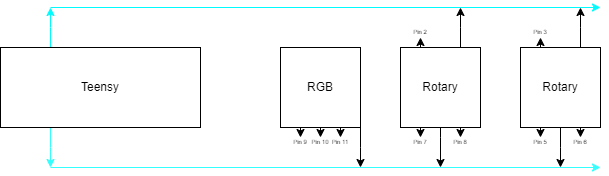

The diagram above was exported from draw.io. Its source (the exported page's mxGraphModel, read from the mxfile embedded in the PNG):
<mxGraphModel dx="1680" dy="486" grid="1" gridSize="10" guides="1" tooltips="1" connect="1" arrows="1" fold="1" page="1" pageScale="1" pageWidth="850" pageHeight="1100" math="0" shadow="0">
  <root>
    <mxCell id="0" />
    <mxCell id="1" parent="0" />
    <mxCell id="K9U786IOKiiSWBBNuEbi-5" style="edgeStyle=orthogonalEdgeStyle;rounded=0;orthogonalLoop=1;jettySize=auto;html=1;exitX=0.75;exitY=0;exitDx=0;exitDy=0;" edge="1" parent="1" source="K9U786IOKiiSWBBNuEbi-1">
      <mxGeometry relative="1" as="geometry">
        <mxPoint x="380" y="360" as="targetPoint" />
      </mxGeometry>
    </mxCell>
    <mxCell id="K9U786IOKiiSWBBNuEbi-8" style="edgeStyle=orthogonalEdgeStyle;rounded=0;orthogonalLoop=1;jettySize=auto;html=1;exitX=0.25;exitY=0;exitDx=0;exitDy=0;" edge="1" parent="1" source="K9U786IOKiiSWBBNuEbi-1">
      <mxGeometry relative="1" as="geometry">
        <mxPoint x="340" y="390" as="targetPoint" />
      </mxGeometry>
    </mxCell>
    <mxCell id="K9U786IOKiiSWBBNuEbi-9" style="edgeStyle=orthogonalEdgeStyle;rounded=0;orthogonalLoop=1;jettySize=auto;html=1;exitX=0.25;exitY=1;exitDx=0;exitDy=0;" edge="1" parent="1" source="K9U786IOKiiSWBBNuEbi-1">
      <mxGeometry relative="1" as="geometry">
        <mxPoint x="340" y="490" as="targetPoint" />
      </mxGeometry>
    </mxCell>
    <mxCell id="K9U786IOKiiSWBBNuEbi-10" style="edgeStyle=orthogonalEdgeStyle;rounded=0;orthogonalLoop=1;jettySize=auto;html=1;exitX=0.5;exitY=1;exitDx=0;exitDy=0;" edge="1" parent="1" source="K9U786IOKiiSWBBNuEbi-1">
      <mxGeometry relative="1" as="geometry">
        <mxPoint x="360" y="520" as="targetPoint" />
        <Array as="points">
          <mxPoint x="360" y="490" />
          <mxPoint x="360" y="490" />
        </Array>
      </mxGeometry>
    </mxCell>
    <mxCell id="K9U786IOKiiSWBBNuEbi-11" style="edgeStyle=orthogonalEdgeStyle;rounded=0;orthogonalLoop=1;jettySize=auto;html=1;exitX=0.75;exitY=1;exitDx=0;exitDy=0;" edge="1" parent="1" source="K9U786IOKiiSWBBNuEbi-1">
      <mxGeometry relative="1" as="geometry">
        <mxPoint x="380" y="490" as="targetPoint" />
      </mxGeometry>
    </mxCell>
    <mxCell id="K9U786IOKiiSWBBNuEbi-1" value="Rotary" style="whiteSpace=wrap;html=1;aspect=fixed;" vertex="1" parent="1">
      <mxGeometry x="320" y="400" width="80" height="80" as="geometry" />
    </mxCell>
    <mxCell id="K9U786IOKiiSWBBNuEbi-6" style="edgeStyle=orthogonalEdgeStyle;rounded=0;orthogonalLoop=1;jettySize=auto;html=1;exitX=0.75;exitY=0;exitDx=0;exitDy=0;" edge="1" parent="1" source="K9U786IOKiiSWBBNuEbi-2">
      <mxGeometry relative="1" as="geometry">
        <mxPoint x="500" y="360" as="targetPoint" />
      </mxGeometry>
    </mxCell>
    <mxCell id="K9U786IOKiiSWBBNuEbi-7" style="edgeStyle=orthogonalEdgeStyle;rounded=0;orthogonalLoop=1;jettySize=auto;html=1;exitX=0.25;exitY=0;exitDx=0;exitDy=0;" edge="1" parent="1" source="K9U786IOKiiSWBBNuEbi-2">
      <mxGeometry relative="1" as="geometry">
        <mxPoint x="460" y="390" as="targetPoint" />
      </mxGeometry>
    </mxCell>
    <mxCell id="K9U786IOKiiSWBBNuEbi-12" style="edgeStyle=orthogonalEdgeStyle;rounded=0;orthogonalLoop=1;jettySize=auto;html=1;exitX=0.25;exitY=1;exitDx=0;exitDy=0;" edge="1" parent="1" source="K9U786IOKiiSWBBNuEbi-2">
      <mxGeometry relative="1" as="geometry">
        <mxPoint x="460" y="490" as="targetPoint" />
      </mxGeometry>
    </mxCell>
    <mxCell id="K9U786IOKiiSWBBNuEbi-13" style="edgeStyle=orthogonalEdgeStyle;rounded=0;orthogonalLoop=1;jettySize=auto;html=1;exitX=0.5;exitY=1;exitDx=0;exitDy=0;" edge="1" parent="1" source="K9U786IOKiiSWBBNuEbi-2">
      <mxGeometry relative="1" as="geometry">
        <mxPoint x="480" y="520" as="targetPoint" />
      </mxGeometry>
    </mxCell>
    <mxCell id="K9U786IOKiiSWBBNuEbi-14" style="edgeStyle=orthogonalEdgeStyle;rounded=0;orthogonalLoop=1;jettySize=auto;html=1;exitX=0.75;exitY=1;exitDx=0;exitDy=0;" edge="1" parent="1" source="K9U786IOKiiSWBBNuEbi-2">
      <mxGeometry relative="1" as="geometry">
        <mxPoint x="500" y="490" as="targetPoint" />
      </mxGeometry>
    </mxCell>
    <mxCell id="K9U786IOKiiSWBBNuEbi-2" value="Rotary" style="whiteSpace=wrap;html=1;aspect=fixed;" vertex="1" parent="1">
      <mxGeometry x="440" y="400" width="80" height="80" as="geometry" />
    </mxCell>
    <mxCell id="K9U786IOKiiSWBBNuEbi-15" style="edgeStyle=orthogonalEdgeStyle;rounded=0;orthogonalLoop=1;jettySize=auto;html=1;exitX=0.25;exitY=1;exitDx=0;exitDy=0;" edge="1" parent="1" source="K9U786IOKiiSWBBNuEbi-3">
      <mxGeometry relative="1" as="geometry">
        <mxPoint x="220" y="490" as="targetPoint" />
      </mxGeometry>
    </mxCell>
    <mxCell id="K9U786IOKiiSWBBNuEbi-16" style="edgeStyle=orthogonalEdgeStyle;rounded=0;orthogonalLoop=1;jettySize=auto;html=1;exitX=0.5;exitY=1;exitDx=0;exitDy=0;" edge="1" parent="1" source="K9U786IOKiiSWBBNuEbi-3">
      <mxGeometry relative="1" as="geometry">
        <mxPoint x="240" y="490" as="targetPoint" />
      </mxGeometry>
    </mxCell>
    <mxCell id="K9U786IOKiiSWBBNuEbi-17" style="edgeStyle=orthogonalEdgeStyle;rounded=0;orthogonalLoop=1;jettySize=auto;html=1;exitX=0.75;exitY=1;exitDx=0;exitDy=0;" edge="1" parent="1" source="K9U786IOKiiSWBBNuEbi-3">
      <mxGeometry relative="1" as="geometry">
        <mxPoint x="260" y="490" as="targetPoint" />
      </mxGeometry>
    </mxCell>
    <mxCell id="K9U786IOKiiSWBBNuEbi-18" style="edgeStyle=orthogonalEdgeStyle;rounded=0;orthogonalLoop=1;jettySize=auto;html=1;exitX=1;exitY=1;exitDx=0;exitDy=0;" edge="1" parent="1" source="K9U786IOKiiSWBBNuEbi-3">
      <mxGeometry relative="1" as="geometry">
        <mxPoint x="280" y="520" as="targetPoint" />
      </mxGeometry>
    </mxCell>
    <mxCell id="K9U786IOKiiSWBBNuEbi-3" value="RGB" style="whiteSpace=wrap;html=1;aspect=fixed;" vertex="1" parent="1">
      <mxGeometry x="200" y="400" width="80" height="80" as="geometry" />
    </mxCell>
    <mxCell id="K9U786IOKiiSWBBNuEbi-19" style="edgeStyle=orthogonalEdgeStyle;rounded=0;orthogonalLoop=1;jettySize=auto;html=1;exitX=0.25;exitY=0;exitDx=0;exitDy=0;strokeColor=#00fbff;" edge="1" parent="1" source="K9U786IOKiiSWBBNuEbi-4">
      <mxGeometry relative="1" as="geometry">
        <mxPoint x="-30" y="360" as="targetPoint" />
      </mxGeometry>
    </mxCell>
    <mxCell id="K9U786IOKiiSWBBNuEbi-20" style="edgeStyle=orthogonalEdgeStyle;rounded=0;orthogonalLoop=1;jettySize=auto;html=1;exitX=0.25;exitY=1;exitDx=0;exitDy=0;strokeColor=#33FFFF;" edge="1" parent="1" source="K9U786IOKiiSWBBNuEbi-4">
      <mxGeometry relative="1" as="geometry">
        <mxPoint x="-30" y="520" as="targetPoint" />
      </mxGeometry>
    </mxCell>
    <mxCell id="K9U786IOKiiSWBBNuEbi-4" value="Teensy" style="whiteSpace=wrap;html=1;movable=1;resizable=1;rotatable=1;deletable=1;editable=1;locked=0;connectable=1;imageAspect=0;resizeWidth=1;resizeHeight=1;" vertex="1" parent="1">
      <mxGeometry x="-80" y="400" width="200" height="80" as="geometry" />
    </mxCell>
    <mxCell id="K9U786IOKiiSWBBNuEbi-21" style="edgeStyle=orthogonalEdgeStyle;rounded=0;orthogonalLoop=1;jettySize=auto;html=1;strokeColor=#33FFFF;" edge="1" parent="1">
      <mxGeometry relative="1" as="geometry">
        <mxPoint x="520" y="520" as="targetPoint" />
        <mxPoint x="-30" y="520" as="sourcePoint" />
      </mxGeometry>
    </mxCell>
    <mxCell id="K9U786IOKiiSWBBNuEbi-22" style="edgeStyle=orthogonalEdgeStyle;rounded=0;orthogonalLoop=1;jettySize=auto;html=1;strokeColor=#00fbff;" edge="1" parent="1">
      <mxGeometry relative="1" as="geometry">
        <mxPoint x="520" y="360" as="targetPoint" />
        <mxPoint x="-30" y="360" as="sourcePoint" />
      </mxGeometry>
    </mxCell>
    <mxCell id="K9U786IOKiiSWBBNuEbi-23" value="&lt;font style=&quot;font-size: 6px;&quot;&gt;Pin 9&lt;/font&gt;" style="text;html=1;strokeColor=none;fillColor=none;align=center;verticalAlign=middle;whiteSpace=wrap;rounded=0;fontSize=6;" vertex="1" parent="1">
      <mxGeometry x="210" y="480" width="20" height="30" as="geometry" />
    </mxCell>
    <mxCell id="K9U786IOKiiSWBBNuEbi-24" value="&lt;font style=&quot;font-size: 6px;&quot;&gt;Pin 10&lt;/font&gt;" style="text;html=1;strokeColor=none;fillColor=none;align=center;verticalAlign=middle;whiteSpace=wrap;rounded=0;fontSize=6;" vertex="1" parent="1">
      <mxGeometry x="230" y="480" width="20" height="30" as="geometry" />
    </mxCell>
    <mxCell id="K9U786IOKiiSWBBNuEbi-25" value="&lt;font style=&quot;font-size: 6px;&quot;&gt;Pin 11&lt;/font&gt;" style="text;html=1;strokeColor=none;fillColor=none;align=center;verticalAlign=middle;whiteSpace=wrap;rounded=0;fontSize=6;" vertex="1" parent="1">
      <mxGeometry x="250" y="480" width="20" height="30" as="geometry" />
    </mxCell>
    <mxCell id="K9U786IOKiiSWBBNuEbi-26" value="&lt;font style=&quot;font-size: 6px;&quot;&gt;Pin 7&lt;/font&gt;" style="text;html=1;strokeColor=none;fillColor=none;align=center;verticalAlign=middle;whiteSpace=wrap;rounded=0;fontSize=6;" vertex="1" parent="1">
      <mxGeometry x="330" y="480" width="20" height="30" as="geometry" />
    </mxCell>
    <mxCell id="K9U786IOKiiSWBBNuEbi-27" value="&lt;font style=&quot;font-size: 6px;&quot;&gt;Pin 8&lt;/font&gt;" style="text;html=1;strokeColor=none;fillColor=none;align=center;verticalAlign=middle;whiteSpace=wrap;rounded=0;fontSize=6;" vertex="1" parent="1">
      <mxGeometry x="370" y="480" width="20" height="30" as="geometry" />
    </mxCell>
    <mxCell id="K9U786IOKiiSWBBNuEbi-28" value="&lt;font style=&quot;font-size: 6px;&quot;&gt;Pin 5&lt;/font&gt;" style="text;html=1;strokeColor=none;fillColor=none;align=center;verticalAlign=middle;whiteSpace=wrap;rounded=0;fontSize=6;" vertex="1" parent="1">
      <mxGeometry x="450" y="480" width="20" height="30" as="geometry" />
    </mxCell>
    <mxCell id="K9U786IOKiiSWBBNuEbi-29" value="&lt;font style=&quot;font-size: 6px;&quot;&gt;Pin 6&lt;/font&gt;" style="text;html=1;strokeColor=none;fillColor=none;align=center;verticalAlign=middle;whiteSpace=wrap;rounded=0;fontSize=6;" vertex="1" parent="1">
      <mxGeometry x="490" y="480" width="20" height="30" as="geometry" />
    </mxCell>
    <mxCell id="K9U786IOKiiSWBBNuEbi-30" value="&lt;font style=&quot;font-size: 6px;&quot;&gt;Pin 3&lt;/font&gt;" style="text;html=1;strokeColor=none;fillColor=none;align=center;verticalAlign=middle;whiteSpace=wrap;rounded=0;fontSize=6;" vertex="1" parent="1">
      <mxGeometry x="450" y="370" width="20" height="30" as="geometry" />
    </mxCell>
    <mxCell id="K9U786IOKiiSWBBNuEbi-31" value="&lt;font style=&quot;font-size: 6px;&quot;&gt;Pin 2&lt;/font&gt;" style="text;html=1;strokeColor=none;fillColor=none;align=center;verticalAlign=middle;whiteSpace=wrap;rounded=0;fontSize=6;" vertex="1" parent="1">
      <mxGeometry x="330" y="370" width="20" height="30" as="geometry" />
    </mxCell>
  </root>
</mxGraphModel>